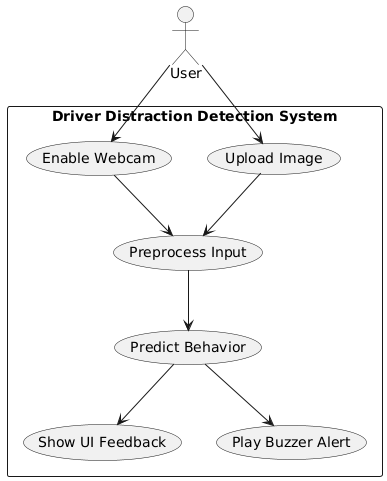

The diagram above was rendered by PlantUML. Its source (embedded in the PNG):
@startuml
actor User
rectangle "Driver Distraction Detection System" {
    usecase "Upload Image" as UC1
    usecase "Enable Webcam" as UC2
    usecase "Preprocess Input" as UC3
    usecase "Predict Behavior" as UC4
    usecase "Show UI Feedback" as UC5
    usecase "Play Buzzer Alert" as UC6
}

User --> UC1
User --> UC2
UC1 --> UC3
UC2 --> UC3
UC3 --> UC4
UC4 --> UC5
UC4 --> UC6
@enduml